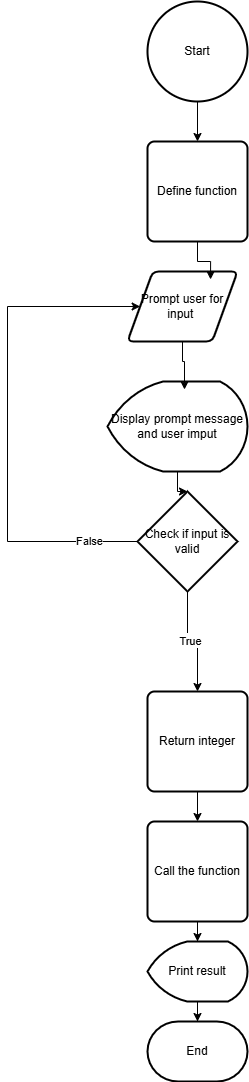

The diagram above was exported from draw.io. Its source (the exported page's mxGraphModel, read from the mxfile embedded in the PNG):
<mxGraphModel dx="864" dy="474" grid="1" gridSize="10" guides="1" tooltips="1" connect="1" arrows="1" fold="1" page="1" pageScale="1" pageWidth="827" pageHeight="1169" math="0" shadow="0">
  <root>
    <mxCell id="WIyWlLk6GJQsqaUBKTNV-0" />
    <mxCell id="WIyWlLk6GJQsqaUBKTNV-1" parent="WIyWlLk6GJQsqaUBKTNV-0" />
    <mxCell id="vErQJyEVXbL41ujdLq4h-19" style="edgeStyle=orthogonalEdgeStyle;rounded=0;orthogonalLoop=1;jettySize=auto;html=1;" edge="1" parent="WIyWlLk6GJQsqaUBKTNV-1" source="vErQJyEVXbL41ujdLq4h-0" target="vErQJyEVXbL41ujdLq4h-1">
      <mxGeometry relative="1" as="geometry" />
    </mxCell>
    <mxCell id="vErQJyEVXbL41ujdLq4h-0" value="Start" style="strokeWidth=2;html=1;shape=mxgraph.flowchart.start_2;whiteSpace=wrap;" vertex="1" parent="WIyWlLk6GJQsqaUBKTNV-1">
      <mxGeometry x="230" y="10" width="100" height="100" as="geometry" />
    </mxCell>
    <mxCell id="vErQJyEVXbL41ujdLq4h-1" value="Define function" style="rounded=1;whiteSpace=wrap;html=1;absoluteArcSize=1;arcSize=14;strokeWidth=2;" vertex="1" parent="WIyWlLk6GJQsqaUBKTNV-1">
      <mxGeometry x="230" y="150" width="100" height="100" as="geometry" />
    </mxCell>
    <mxCell id="vErQJyEVXbL41ujdLq4h-2" value="Prompt user for input&amp;nbsp;" style="shape=parallelogram;html=1;strokeWidth=2;perimeter=parallelogramPerimeter;whiteSpace=wrap;rounded=1;arcSize=12;size=0.23;" vertex="1" parent="WIyWlLk6GJQsqaUBKTNV-1">
      <mxGeometry x="210" y="280" width="110" height="70" as="geometry" />
    </mxCell>
    <mxCell id="vErQJyEVXbL41ujdLq4h-22" style="edgeStyle=orthogonalEdgeStyle;rounded=0;orthogonalLoop=1;jettySize=auto;html=1;" edge="1" parent="WIyWlLk6GJQsqaUBKTNV-1" source="vErQJyEVXbL41ujdLq4h-3" target="vErQJyEVXbL41ujdLq4h-4">
      <mxGeometry relative="1" as="geometry" />
    </mxCell>
    <mxCell id="vErQJyEVXbL41ujdLq4h-3" value="Display prompt message and user imput" style="strokeWidth=2;html=1;shape=mxgraph.flowchart.display;whiteSpace=wrap;" vertex="1" parent="WIyWlLk6GJQsqaUBKTNV-1">
      <mxGeometry x="190" y="390" width="140" height="90" as="geometry" />
    </mxCell>
    <mxCell id="vErQJyEVXbL41ujdLq4h-5" style="edgeStyle=orthogonalEdgeStyle;rounded=0;orthogonalLoop=1;jettySize=auto;html=1;entryX=0;entryY=0.5;entryDx=0;entryDy=0;" edge="1" parent="WIyWlLk6GJQsqaUBKTNV-1" source="vErQJyEVXbL41ujdLq4h-4" target="vErQJyEVXbL41ujdLq4h-2">
      <mxGeometry relative="1" as="geometry">
        <mxPoint x="130" y="340" as="targetPoint" />
        <Array as="points">
          <mxPoint x="90" y="550" />
          <mxPoint x="90" y="315" />
        </Array>
      </mxGeometry>
    </mxCell>
    <mxCell id="vErQJyEVXbL41ujdLq4h-6" value="False" style="edgeLabel;html=1;align=center;verticalAlign=middle;resizable=0;points=[];" vertex="1" connectable="0" parent="vErQJyEVXbL41ujdLq4h-5">
      <mxGeometry x="-0.8031" y="-1" relative="1" as="geometry">
        <mxPoint as="offset" />
      </mxGeometry>
    </mxCell>
    <mxCell id="vErQJyEVXbL41ujdLq4h-8" style="edgeStyle=orthogonalEdgeStyle;rounded=0;orthogonalLoop=1;jettySize=auto;html=1;entryX=0.5;entryY=0;entryDx=0;entryDy=0;" edge="1" parent="WIyWlLk6GJQsqaUBKTNV-1" source="vErQJyEVXbL41ujdLq4h-4" target="vErQJyEVXbL41ujdLq4h-11">
      <mxGeometry relative="1" as="geometry">
        <mxPoint x="270" y="680" as="targetPoint" />
      </mxGeometry>
    </mxCell>
    <mxCell id="vErQJyEVXbL41ujdLq4h-9" value="Tue" style="edgeLabel;html=1;align=center;verticalAlign=middle;resizable=0;points=[];" vertex="1" connectable="0" parent="vErQJyEVXbL41ujdLq4h-8">
      <mxGeometry x="0.0062" y="2" relative="1" as="geometry">
        <mxPoint x="-2" y="-1" as="offset" />
      </mxGeometry>
    </mxCell>
    <mxCell id="vErQJyEVXbL41ujdLq4h-10" value="True" style="edgeLabel;html=1;align=center;verticalAlign=middle;resizable=0;points=[];" vertex="1" connectable="0" parent="vErQJyEVXbL41ujdLq4h-8">
      <mxGeometry x="-0.1056" y="2" relative="1" as="geometry">
        <mxPoint as="offset" />
      </mxGeometry>
    </mxCell>
    <mxCell id="vErQJyEVXbL41ujdLq4h-4" value="Check if input is valid" style="strokeWidth=2;html=1;shape=mxgraph.flowchart.decision;whiteSpace=wrap;" vertex="1" parent="WIyWlLk6GJQsqaUBKTNV-1">
      <mxGeometry x="220" y="500" width="100" height="100" as="geometry" />
    </mxCell>
    <mxCell id="vErQJyEVXbL41ujdLq4h-16" style="edgeStyle=orthogonalEdgeStyle;rounded=0;orthogonalLoop=1;jettySize=auto;html=1;" edge="1" parent="WIyWlLk6GJQsqaUBKTNV-1" source="vErQJyEVXbL41ujdLq4h-11" target="vErQJyEVXbL41ujdLq4h-12">
      <mxGeometry relative="1" as="geometry" />
    </mxCell>
    <mxCell id="vErQJyEVXbL41ujdLq4h-11" value="Return integer" style="rounded=1;whiteSpace=wrap;html=1;absoluteArcSize=1;arcSize=14;strokeWidth=2;" vertex="1" parent="WIyWlLk6GJQsqaUBKTNV-1">
      <mxGeometry x="230" y="700" width="100" height="100" as="geometry" />
    </mxCell>
    <mxCell id="vErQJyEVXbL41ujdLq4h-17" style="edgeStyle=orthogonalEdgeStyle;rounded=0;orthogonalLoop=1;jettySize=auto;html=1;" edge="1" parent="WIyWlLk6GJQsqaUBKTNV-1" source="vErQJyEVXbL41ujdLq4h-12" target="vErQJyEVXbL41ujdLq4h-13">
      <mxGeometry relative="1" as="geometry" />
    </mxCell>
    <mxCell id="vErQJyEVXbL41ujdLq4h-12" value="Call the function" style="rounded=1;whiteSpace=wrap;html=1;absoluteArcSize=1;arcSize=14;strokeWidth=2;" vertex="1" parent="WIyWlLk6GJQsqaUBKTNV-1">
      <mxGeometry x="230" y="830" width="100" height="100" as="geometry" />
    </mxCell>
    <mxCell id="vErQJyEVXbL41ujdLq4h-13" value="Print result" style="strokeWidth=2;html=1;shape=mxgraph.flowchart.display;whiteSpace=wrap;" vertex="1" parent="WIyWlLk6GJQsqaUBKTNV-1">
      <mxGeometry x="230" y="950" width="100" height="60" as="geometry" />
    </mxCell>
    <mxCell id="vErQJyEVXbL41ujdLq4h-14" value="End" style="strokeWidth=2;html=1;shape=mxgraph.flowchart.terminator;whiteSpace=wrap;" vertex="1" parent="WIyWlLk6GJQsqaUBKTNV-1">
      <mxGeometry x="230" y="1030" width="100" height="60" as="geometry" />
    </mxCell>
    <mxCell id="vErQJyEVXbL41ujdLq4h-18" style="edgeStyle=orthogonalEdgeStyle;rounded=0;orthogonalLoop=1;jettySize=auto;html=1;entryX=0.5;entryY=0;entryDx=0;entryDy=0;entryPerimeter=0;" edge="1" parent="WIyWlLk6GJQsqaUBKTNV-1" source="vErQJyEVXbL41ujdLq4h-13" target="vErQJyEVXbL41ujdLq4h-14">
      <mxGeometry relative="1" as="geometry" />
    </mxCell>
    <mxCell id="vErQJyEVXbL41ujdLq4h-20" style="edgeStyle=orthogonalEdgeStyle;rounded=0;orthogonalLoop=1;jettySize=auto;html=1;entryX=0.755;entryY=0.114;entryDx=0;entryDy=0;entryPerimeter=0;" edge="1" parent="WIyWlLk6GJQsqaUBKTNV-1" source="vErQJyEVXbL41ujdLq4h-1" target="vErQJyEVXbL41ujdLq4h-2">
      <mxGeometry relative="1" as="geometry" />
    </mxCell>
    <mxCell id="vErQJyEVXbL41ujdLq4h-21" style="edgeStyle=orthogonalEdgeStyle;rounded=0;orthogonalLoop=1;jettySize=auto;html=1;entryX=0.55;entryY=0.089;entryDx=0;entryDy=0;entryPerimeter=0;" edge="1" parent="WIyWlLk6GJQsqaUBKTNV-1" source="vErQJyEVXbL41ujdLq4h-2" target="vErQJyEVXbL41ujdLq4h-3">
      <mxGeometry relative="1" as="geometry" />
    </mxCell>
  </root>
</mxGraphModel>